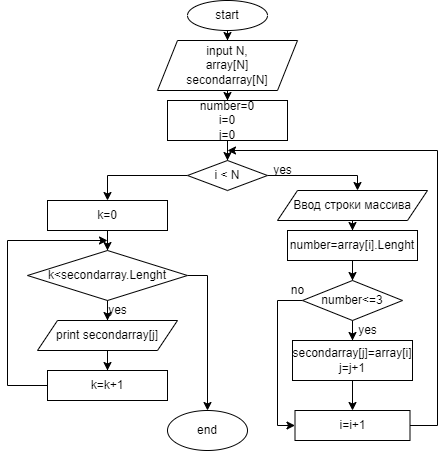

The diagram above was exported from draw.io. Its source (the exported page's mxGraphModel, read from the mxfile embedded in the PNG):
<mxGraphModel dx="868" dy="553" grid="1" gridSize="10" guides="1" tooltips="1" connect="1" arrows="1" fold="1" page="1" pageScale="1" pageWidth="827" pageHeight="1169" math="0" shadow="0">
  <root>
    <mxCell id="0" />
    <mxCell id="1" parent="0" />
    <mxCell id="jzrzGgr1k5K39uyr0_8Z-7" value="" style="edgeStyle=orthogonalEdgeStyle;rounded=0;orthogonalLoop=1;jettySize=auto;html=1;" edge="1" parent="1" source="jzrzGgr1k5K39uyr0_8Z-1" target="jzrzGgr1k5K39uyr0_8Z-6">
      <mxGeometry relative="1" as="geometry" />
    </mxCell>
    <mxCell id="jzrzGgr1k5K39uyr0_8Z-1" value="start" style="ellipse;whiteSpace=wrap;html=1;" vertex="1" parent="1">
      <mxGeometry x="240" width="80" height="30" as="geometry" />
    </mxCell>
    <mxCell id="jzrzGgr1k5K39uyr0_8Z-9" value="" style="edgeStyle=orthogonalEdgeStyle;rounded=0;orthogonalLoop=1;jettySize=auto;html=1;" edge="1" parent="1" source="jzrzGgr1k5K39uyr0_8Z-6" target="jzrzGgr1k5K39uyr0_8Z-8">
      <mxGeometry relative="1" as="geometry" />
    </mxCell>
    <mxCell id="jzrzGgr1k5K39uyr0_8Z-6" value="input N,&lt;br&gt;array[N]&lt;br&gt;secondarray[N]" style="shape=parallelogram;perimeter=parallelogramPerimeter;whiteSpace=wrap;html=1;fixedSize=1;" vertex="1" parent="1">
      <mxGeometry x="210" y="40" width="140" height="50" as="geometry" />
    </mxCell>
    <mxCell id="jzrzGgr1k5K39uyr0_8Z-11" value="" style="edgeStyle=orthogonalEdgeStyle;rounded=0;orthogonalLoop=1;jettySize=auto;html=1;" edge="1" parent="1" source="jzrzGgr1k5K39uyr0_8Z-8" target="jzrzGgr1k5K39uyr0_8Z-10">
      <mxGeometry relative="1" as="geometry" />
    </mxCell>
    <mxCell id="jzrzGgr1k5K39uyr0_8Z-8" value="number=0&lt;br&gt;i=0&lt;br&gt;j=0" style="whiteSpace=wrap;html=1;" vertex="1" parent="1">
      <mxGeometry x="220" y="100" width="120" height="40" as="geometry" />
    </mxCell>
    <mxCell id="jzrzGgr1k5K39uyr0_8Z-13" value="" style="edgeStyle=orthogonalEdgeStyle;rounded=0;orthogonalLoop=1;jettySize=auto;html=1;" edge="1" parent="1" source="jzrzGgr1k5K39uyr0_8Z-10" target="jzrzGgr1k5K39uyr0_8Z-12">
      <mxGeometry relative="1" as="geometry">
        <Array as="points">
          <mxPoint x="410" y="175" />
        </Array>
      </mxGeometry>
    </mxCell>
    <mxCell id="jzrzGgr1k5K39uyr0_8Z-35" style="edgeStyle=orthogonalEdgeStyle;rounded=0;orthogonalLoop=1;jettySize=auto;html=1;entryX=0.5;entryY=0;entryDx=0;entryDy=0;" edge="1" parent="1" source="jzrzGgr1k5K39uyr0_8Z-10" target="jzrzGgr1k5K39uyr0_8Z-34">
      <mxGeometry relative="1" as="geometry" />
    </mxCell>
    <mxCell id="jzrzGgr1k5K39uyr0_8Z-10" value="i &amp;lt; N" style="rhombus;whiteSpace=wrap;html=1;" vertex="1" parent="1">
      <mxGeometry x="240" y="160" width="80" height="30" as="geometry" />
    </mxCell>
    <mxCell id="jzrzGgr1k5K39uyr0_8Z-15" value="" style="edgeStyle=orthogonalEdgeStyle;rounded=0;orthogonalLoop=1;jettySize=auto;html=1;" edge="1" parent="1" source="jzrzGgr1k5K39uyr0_8Z-12" target="jzrzGgr1k5K39uyr0_8Z-14">
      <mxGeometry relative="1" as="geometry" />
    </mxCell>
    <mxCell id="jzrzGgr1k5K39uyr0_8Z-12" value="Ввод строки массива" style="shape=parallelogram;perimeter=parallelogramPerimeter;whiteSpace=wrap;html=1;fixedSize=1;" vertex="1" parent="1">
      <mxGeometry x="330" y="190" width="150" height="30" as="geometry" />
    </mxCell>
    <mxCell id="jzrzGgr1k5K39uyr0_8Z-17" value="" style="edgeStyle=orthogonalEdgeStyle;rounded=0;orthogonalLoop=1;jettySize=auto;html=1;" edge="1" parent="1" source="jzrzGgr1k5K39uyr0_8Z-14" target="jzrzGgr1k5K39uyr0_8Z-16">
      <mxGeometry relative="1" as="geometry" />
    </mxCell>
    <mxCell id="jzrzGgr1k5K39uyr0_8Z-14" value="number=array[i].Lenght" style="whiteSpace=wrap;html=1;" vertex="1" parent="1">
      <mxGeometry x="340" y="230" width="130" height="30" as="geometry" />
    </mxCell>
    <mxCell id="jzrzGgr1k5K39uyr0_8Z-22" value="" style="edgeStyle=orthogonalEdgeStyle;rounded=0;orthogonalLoop=1;jettySize=auto;html=1;" edge="1" parent="1" source="jzrzGgr1k5K39uyr0_8Z-16" target="jzrzGgr1k5K39uyr0_8Z-20">
      <mxGeometry relative="1" as="geometry" />
    </mxCell>
    <mxCell id="jzrzGgr1k5K39uyr0_8Z-27" style="edgeStyle=orthogonalEdgeStyle;rounded=0;orthogonalLoop=1;jettySize=auto;html=1;exitX=0;exitY=0.5;exitDx=0;exitDy=0;entryX=0;entryY=0.5;entryDx=0;entryDy=0;" edge="1" parent="1" source="jzrzGgr1k5K39uyr0_8Z-16" target="jzrzGgr1k5K39uyr0_8Z-23">
      <mxGeometry relative="1" as="geometry">
        <Array as="points">
          <mxPoint x="330" y="300" />
          <mxPoint x="330" y="425" />
        </Array>
      </mxGeometry>
    </mxCell>
    <mxCell id="jzrzGgr1k5K39uyr0_8Z-16" value="number&amp;lt;=3" style="rhombus;whiteSpace=wrap;html=1;" vertex="1" parent="1">
      <mxGeometry x="355" y="280" width="100" height="40" as="geometry" />
    </mxCell>
    <mxCell id="jzrzGgr1k5K39uyr0_8Z-24" value="" style="edgeStyle=orthogonalEdgeStyle;rounded=0;orthogonalLoop=1;jettySize=auto;html=1;" edge="1" parent="1" source="jzrzGgr1k5K39uyr0_8Z-20" target="jzrzGgr1k5K39uyr0_8Z-23">
      <mxGeometry relative="1" as="geometry" />
    </mxCell>
    <mxCell id="jzrzGgr1k5K39uyr0_8Z-20" value="secondarray[j]=array[i]&lt;br&gt;j=j+1" style="rounded=0;whiteSpace=wrap;html=1;" vertex="1" parent="1">
      <mxGeometry x="345" y="340" width="120" height="40" as="geometry" />
    </mxCell>
    <mxCell id="jzrzGgr1k5K39uyr0_8Z-25" style="edgeStyle=orthogonalEdgeStyle;rounded=0;orthogonalLoop=1;jettySize=auto;html=1;" edge="1" parent="1" source="jzrzGgr1k5K39uyr0_8Z-23">
      <mxGeometry relative="1" as="geometry">
        <mxPoint x="280" y="150" as="targetPoint" />
        <Array as="points">
          <mxPoint x="490" y="425" />
          <mxPoint x="490" y="150" />
        </Array>
      </mxGeometry>
    </mxCell>
    <mxCell id="jzrzGgr1k5K39uyr0_8Z-23" value="i=i+1" style="whiteSpace=wrap;html=1;rounded=0;" vertex="1" parent="1">
      <mxGeometry x="347.5" y="410" width="115" height="30" as="geometry" />
    </mxCell>
    <mxCell id="jzrzGgr1k5K39uyr0_8Z-26" value="yes" style="text;html=1;align=center;verticalAlign=middle;resizable=0;points=[];autosize=1;strokeColor=none;fillColor=none;" vertex="1" parent="1">
      <mxGeometry x="400" y="315" width="40" height="30" as="geometry" />
    </mxCell>
    <mxCell id="jzrzGgr1k5K39uyr0_8Z-28" value="no" style="text;html=1;align=center;verticalAlign=middle;resizable=0;points=[];autosize=1;strokeColor=none;fillColor=none;" vertex="1" parent="1">
      <mxGeometry x="330" y="275" width="40" height="30" as="geometry" />
    </mxCell>
    <mxCell id="jzrzGgr1k5K39uyr0_8Z-32" value="yes" style="text;html=1;align=center;verticalAlign=middle;resizable=0;points=[];autosize=1;strokeColor=none;fillColor=none;" vertex="1" parent="1">
      <mxGeometry x="315" y="155" width="40" height="30" as="geometry" />
    </mxCell>
    <mxCell id="jzrzGgr1k5K39uyr0_8Z-37" value="" style="edgeStyle=orthogonalEdgeStyle;rounded=0;orthogonalLoop=1;jettySize=auto;html=1;" edge="1" parent="1" source="jzrzGgr1k5K39uyr0_8Z-34" target="jzrzGgr1k5K39uyr0_8Z-36">
      <mxGeometry relative="1" as="geometry" />
    </mxCell>
    <mxCell id="jzrzGgr1k5K39uyr0_8Z-34" value="k=0" style="rounded=0;whiteSpace=wrap;html=1;" vertex="1" parent="1">
      <mxGeometry x="100" y="200" width="120" height="30" as="geometry" />
    </mxCell>
    <mxCell id="jzrzGgr1k5K39uyr0_8Z-39" value="" style="edgeStyle=orthogonalEdgeStyle;rounded=0;orthogonalLoop=1;jettySize=auto;html=1;" edge="1" parent="1" source="jzrzGgr1k5K39uyr0_8Z-36" target="jzrzGgr1k5K39uyr0_8Z-38">
      <mxGeometry relative="1" as="geometry" />
    </mxCell>
    <mxCell id="jzrzGgr1k5K39uyr0_8Z-44" style="edgeStyle=orthogonalEdgeStyle;rounded=0;orthogonalLoop=1;jettySize=auto;html=1;exitX=1;exitY=0.5;exitDx=0;exitDy=0;" edge="1" parent="1" source="jzrzGgr1k5K39uyr0_8Z-36" target="jzrzGgr1k5K39uyr0_8Z-45">
      <mxGeometry relative="1" as="geometry">
        <mxPoint x="260" y="450" as="targetPoint" />
      </mxGeometry>
    </mxCell>
    <mxCell id="jzrzGgr1k5K39uyr0_8Z-36" value="k&amp;lt;secondarray.Lenght" style="rhombus;whiteSpace=wrap;html=1;rounded=0;" vertex="1" parent="1">
      <mxGeometry x="80" y="250" width="160" height="50" as="geometry" />
    </mxCell>
    <mxCell id="jzrzGgr1k5K39uyr0_8Z-41" value="" style="edgeStyle=orthogonalEdgeStyle;rounded=0;orthogonalLoop=1;jettySize=auto;html=1;" edge="1" parent="1" source="jzrzGgr1k5K39uyr0_8Z-38" target="jzrzGgr1k5K39uyr0_8Z-40">
      <mxGeometry relative="1" as="geometry" />
    </mxCell>
    <mxCell id="jzrzGgr1k5K39uyr0_8Z-38" value="print secondarray[j]" style="shape=parallelogram;perimeter=parallelogramPerimeter;whiteSpace=wrap;html=1;fixedSize=1;rounded=0;" vertex="1" parent="1">
      <mxGeometry x="90" y="320" width="140" height="30" as="geometry" />
    </mxCell>
    <mxCell id="jzrzGgr1k5K39uyr0_8Z-42" style="edgeStyle=orthogonalEdgeStyle;rounded=0;orthogonalLoop=1;jettySize=auto;html=1;exitX=0;exitY=0.5;exitDx=0;exitDy=0;" edge="1" parent="1" source="jzrzGgr1k5K39uyr0_8Z-40">
      <mxGeometry relative="1" as="geometry">
        <mxPoint x="160" y="240" as="targetPoint" />
        <Array as="points">
          <mxPoint x="60" y="385" />
          <mxPoint x="60" y="240" />
        </Array>
      </mxGeometry>
    </mxCell>
    <mxCell id="jzrzGgr1k5K39uyr0_8Z-40" value="k=k+1" style="whiteSpace=wrap;html=1;rounded=0;" vertex="1" parent="1">
      <mxGeometry x="100" y="370" width="120" height="30" as="geometry" />
    </mxCell>
    <mxCell id="jzrzGgr1k5K39uyr0_8Z-43" value="yes" style="text;html=1;align=center;verticalAlign=middle;resizable=0;points=[];autosize=1;strokeColor=none;fillColor=none;" vertex="1" parent="1">
      <mxGeometry x="150" y="295" width="40" height="30" as="geometry" />
    </mxCell>
    <mxCell id="jzrzGgr1k5K39uyr0_8Z-45" value="end" style="ellipse;whiteSpace=wrap;html=1;" vertex="1" parent="1">
      <mxGeometry x="220" y="410" width="80" height="40" as="geometry" />
    </mxCell>
  </root>
</mxGraphModel>